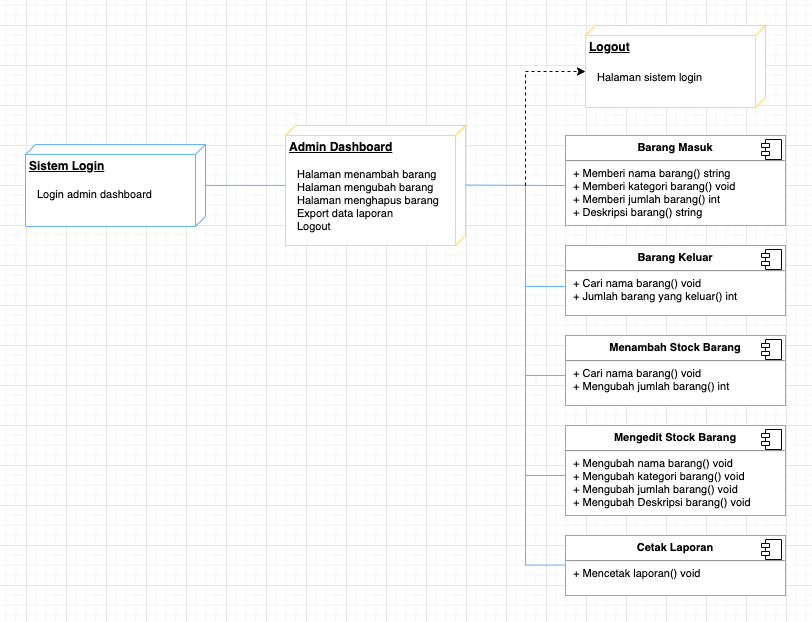

The diagram above was exported from draw.io. Its source (the exported page's mxGraphModel, read from the mxfile embedded in the PNG):
<mxGraphModel dx="1114" dy="1649" grid="1" gridSize="10" guides="1" tooltips="1" connect="1" arrows="1" fold="1" page="1" pageScale="1" pageWidth="850" pageHeight="1100" math="0" shadow="0">
  <root>
    <mxCell id="0" />
    <mxCell id="1" parent="0" />
    <mxCell id="UjMBbek8PICTlfifGgwV-5" value="&lt;b&gt;Sistem Login&lt;/b&gt;" style="verticalAlign=top;align=left;spacingTop=8;spacingLeft=2;spacingRight=12;shape=cube;size=10;direction=south;fontStyle=4;html=1;strokeColor=#66B2FF;" vertex="1" parent="1">
      <mxGeometry x="40" y="319" width="180" height="82" as="geometry" />
    </mxCell>
    <mxCell id="UjMBbek8PICTlfifGgwV-9" value="&lt;b&gt;Admin Dashboard&lt;/b&gt;" style="verticalAlign=top;align=left;spacingTop=8;spacingLeft=2;spacingRight=12;shape=cube;size=10;direction=south;fontStyle=4;html=1;strokeColor=#FFD966;" vertex="1" parent="1">
      <mxGeometry x="300" y="300" width="180" height="120" as="geometry" />
    </mxCell>
    <mxCell id="UjMBbek8PICTlfifGgwV-11" value="Halaman menambah barang&lt;br style=&quot;font-size: 11px&quot;&gt;Halaman mengubah barang&lt;br style=&quot;font-size: 11px&quot;&gt;Halaman menghapus barang&lt;br style=&quot;font-size: 11px&quot;&gt;Export data laporan&lt;br style=&quot;font-size: 11px&quot;&gt;Logout" style="text;html=1;strokeColor=none;fillColor=none;align=left;verticalAlign=middle;whiteSpace=wrap;rounded=0;fontSize=11;" vertex="1" parent="1">
      <mxGeometry x="310" y="340" width="150" height="70" as="geometry" />
    </mxCell>
    <mxCell id="UjMBbek8PICTlfifGgwV-13" value="&lt;p style=&quot;margin: 6px 0px 0px ; text-align: center ; font-size: 11px&quot;&gt;&lt;b style=&quot;font-size: 11px&quot;&gt;&lt;font style=&quot;font-size: 11px&quot;&gt;Barang Masuk&lt;/font&gt;&lt;/b&gt;&lt;/p&gt;&lt;hr style=&quot;font-size: 11px&quot;&gt;&lt;p style=&quot;margin: 0px 0px 0px 8px ; font-size: 11px&quot;&gt;+ Memberi nama barang() string&lt;/p&gt;&lt;p style=&quot;margin: 0px 0px 0px 8px ; font-size: 11px&quot;&gt;+ Memberi kategori barang() void&lt;br style=&quot;font-size: 11px&quot;&gt;+ Memberi jumlah barang() int&lt;/p&gt;&lt;p style=&quot;margin: 0px 0px 0px 8px ; font-size: 11px&quot;&gt;+ Deskripsi barang() string&lt;/p&gt;" style="align=left;overflow=fill;html=1;dropTarget=0;fontSize=11;strokeColor=#66B2FF;" vertex="1" parent="1">
      <mxGeometry x="580" y="310" width="220" height="90" as="geometry" />
    </mxCell>
    <mxCell id="UjMBbek8PICTlfifGgwV-14" value="" style="shape=component;jettyWidth=8;jettyHeight=4;fontSize=11;align=left;" vertex="1" parent="UjMBbek8PICTlfifGgwV-13">
      <mxGeometry x="1" width="20" height="20" relative="1" as="geometry">
        <mxPoint x="-24" y="4" as="offset" />
      </mxGeometry>
    </mxCell>
    <mxCell id="UjMBbek8PICTlfifGgwV-15" value="&lt;p style=&quot;margin: 6px 0px 0px ; text-align: center ; font-size: 11px&quot;&gt;&lt;b style=&quot;font-size: 11px&quot;&gt;&lt;font style=&quot;font-size: 11px&quot;&gt;Barang Keluar&lt;/font&gt;&lt;/b&gt;&lt;/p&gt;&lt;hr style=&quot;font-size: 11px&quot;&gt;&lt;p style=&quot;margin: 0px 0px 0px 8px ; font-size: 11px&quot;&gt;+ Cari nama barang() void&lt;br style=&quot;font-size: 11px&quot;&gt;+ Jumlah barang yang keluar() int&lt;/p&gt;" style="align=left;overflow=fill;html=1;dropTarget=0;fontSize=11;strokeColor=#66B2FF;" vertex="1" parent="1">
      <mxGeometry x="580" y="420" width="220" height="70" as="geometry" />
    </mxCell>
    <mxCell id="UjMBbek8PICTlfifGgwV-16" value="" style="shape=component;jettyWidth=8;jettyHeight=4;fontSize=11;align=left;" vertex="1" parent="UjMBbek8PICTlfifGgwV-15">
      <mxGeometry x="1" width="20" height="20" relative="1" as="geometry">
        <mxPoint x="-24" y="4" as="offset" />
      </mxGeometry>
    </mxCell>
    <mxCell id="UjMBbek8PICTlfifGgwV-17" value="&lt;p style=&quot;margin: 6px 0px 0px ; text-align: center ; font-size: 11px&quot;&gt;&lt;b style=&quot;font-size: 11px&quot;&gt;&lt;font style=&quot;font-size: 11px&quot;&gt;Menambah Stock Barang&lt;/font&gt;&lt;/b&gt;&lt;/p&gt;&lt;hr style=&quot;font-size: 11px&quot;&gt;&lt;p style=&quot;margin: 0px 0px 0px 8px ; font-size: 11px&quot;&gt;+ Cari nama barang() void&lt;br style=&quot;font-size: 11px&quot;&gt;+ Mengubah jumlah barang() int&lt;/p&gt;" style="align=left;overflow=fill;html=1;dropTarget=0;fontSize=11;strokeColor=#66B2FF;" vertex="1" parent="1">
      <mxGeometry x="580" y="510" width="220" height="70" as="geometry" />
    </mxCell>
    <mxCell id="UjMBbek8PICTlfifGgwV-18" value="" style="shape=component;jettyWidth=8;jettyHeight=4;fontSize=11;align=left;" vertex="1" parent="UjMBbek8PICTlfifGgwV-17">
      <mxGeometry x="1" width="20" height="20" relative="1" as="geometry">
        <mxPoint x="-24" y="4" as="offset" />
      </mxGeometry>
    </mxCell>
    <mxCell id="UjMBbek8PICTlfifGgwV-19" value="&lt;p style=&quot;margin: 6px 0px 0px ; text-align: center ; font-size: 11px&quot;&gt;&lt;b style=&quot;font-size: 11px&quot;&gt;&lt;font style=&quot;font-size: 11px&quot;&gt;Mengedit Stock Barang&lt;/font&gt;&lt;/b&gt;&lt;/p&gt;&lt;hr style=&quot;font-size: 11px&quot;&gt;&lt;p style=&quot;margin: 0px 0px 0px 8px ; font-size: 11px&quot;&gt;+ Mengubah nama barang() void&lt;/p&gt;&lt;p style=&quot;margin: 0px 0px 0px 8px ; font-size: 11px&quot;&gt;+ Mengubah kategori barang() void&lt;br style=&quot;font-size: 11px&quot;&gt;+ Mengubah jumlah barang() void&lt;/p&gt;&lt;p style=&quot;margin: 0px 0px 0px 8px ; font-size: 11px&quot;&gt;+ Mengubah Deskripsi barang() void&lt;/p&gt;" style="align=left;overflow=fill;html=1;dropTarget=0;fontSize=11;strokeColor=#66B2FF;" vertex="1" parent="1">
      <mxGeometry x="580" y="600" width="220" height="90" as="geometry" />
    </mxCell>
    <mxCell id="UjMBbek8PICTlfifGgwV-20" value="" style="shape=component;jettyWidth=8;jettyHeight=4;fontSize=11;align=left;" vertex="1" parent="UjMBbek8PICTlfifGgwV-19">
      <mxGeometry x="1" width="20" height="20" relative="1" as="geometry">
        <mxPoint x="-24" y="4" as="offset" />
      </mxGeometry>
    </mxCell>
    <mxCell id="UjMBbek8PICTlfifGgwV-21" value="&lt;p style=&quot;margin: 6px 0px 0px ; text-align: center ; font-size: 11px&quot;&gt;&lt;b style=&quot;font-size: 11px&quot;&gt;&lt;font style=&quot;font-size: 11px&quot;&gt;Cetak Laporan&lt;/font&gt;&lt;/b&gt;&lt;/p&gt;&lt;hr style=&quot;font-size: 11px&quot;&gt;&lt;p style=&quot;margin: 0px 0px 0px 8px ; font-size: 11px&quot;&gt;+ Mencetak laporan() void&lt;br&gt;&lt;/p&gt;" style="align=left;overflow=fill;html=1;dropTarget=0;fontSize=11;strokeColor=#66B2FF;" vertex="1" parent="1">
      <mxGeometry x="580" y="710" width="220" height="60" as="geometry" />
    </mxCell>
    <mxCell id="UjMBbek8PICTlfifGgwV-22" value="" style="shape=component;jettyWidth=8;jettyHeight=4;fontSize=11;align=left;" vertex="1" parent="UjMBbek8PICTlfifGgwV-21">
      <mxGeometry x="1" width="20" height="20" relative="1" as="geometry">
        <mxPoint x="-24" y="4" as="offset" />
      </mxGeometry>
    </mxCell>
    <mxCell id="UjMBbek8PICTlfifGgwV-26" value="Login admin dashboard" style="text;html=1;strokeColor=none;fillColor=none;align=left;verticalAlign=middle;whiteSpace=wrap;rounded=0;fontSize=11;" vertex="1" parent="1">
      <mxGeometry x="50" y="359" width="150" height="20" as="geometry" />
    </mxCell>
    <mxCell id="UjMBbek8PICTlfifGgwV-27" value="&lt;b&gt;Logout&lt;/b&gt;" style="verticalAlign=top;align=left;spacingTop=8;spacingLeft=2;spacingRight=12;shape=cube;size=10;direction=south;fontStyle=4;html=1;labelBorderColor=none;fillColor=default;strokeColor=#FFD966;" vertex="1" parent="1">
      <mxGeometry x="600" y="200" width="180" height="82" as="geometry" />
    </mxCell>
    <mxCell id="UjMBbek8PICTlfifGgwV-28" value="Halaman sistem login" style="text;html=1;strokeColor=none;fillColor=none;align=left;verticalAlign=middle;whiteSpace=wrap;rounded=0;fontSize=11;" vertex="1" parent="1">
      <mxGeometry x="610" y="242" width="150" height="20" as="geometry" />
    </mxCell>
    <mxCell id="UjMBbek8PICTlfifGgwV-30" value="" style="endArrow=none;html=1;rounded=0;fontSize=11;exitX=0.499;exitY=0.002;exitDx=0;exitDy=0;exitPerimeter=0;strokeColor=#66B2FF;" edge="1" parent="1" source="UjMBbek8PICTlfifGgwV-5">
      <mxGeometry width="50" height="50" relative="1" as="geometry">
        <mxPoint x="260" y="359.9" as="sourcePoint" />
        <mxPoint x="300" y="359.9" as="targetPoint" />
      </mxGeometry>
    </mxCell>
    <mxCell id="UjMBbek8PICTlfifGgwV-33" value="" style="endArrow=none;html=1;rounded=0;fontSize=11;exitX=0.496;exitY=0;exitDx=0;exitDy=0;exitPerimeter=0;entryX=-0.001;entryY=0.556;entryDx=0;entryDy=0;entryPerimeter=0;strokeColor=#66B2FF;" edge="1" parent="1" source="UjMBbek8PICTlfifGgwV-9" target="UjMBbek8PICTlfifGgwV-13">
      <mxGeometry width="50" height="50" relative="1" as="geometry">
        <mxPoint x="480.0000000000001" y="359.5179999999999" as="sourcePoint" />
        <mxPoint x="540" y="360" as="targetPoint" />
      </mxGeometry>
    </mxCell>
    <mxCell id="UjMBbek8PICTlfifGgwV-35" value="" style="endArrow=none;html=1;rounded=0;fontSize=11;strokeColor=#66B2FF;" edge="1" parent="1">
      <mxGeometry width="50" height="50" relative="1" as="geometry">
        <mxPoint x="540" y="740" as="sourcePoint" />
        <mxPoint x="540" y="360" as="targetPoint" />
      </mxGeometry>
    </mxCell>
    <mxCell id="UjMBbek8PICTlfifGgwV-38" value="" style="endArrow=none;html=1;rounded=0;fontSize=11;entryX=0.001;entryY=0.586;entryDx=0;entryDy=0;entryPerimeter=0;strokeColor=#66B2FF;" edge="1" parent="1" target="UjMBbek8PICTlfifGgwV-15">
      <mxGeometry width="50" height="50" relative="1" as="geometry">
        <mxPoint x="540" y="461" as="sourcePoint" />
        <mxPoint x="579.78" y="460.52" as="targetPoint" />
      </mxGeometry>
    </mxCell>
    <mxCell id="UjMBbek8PICTlfifGgwV-39" value="" style="endArrow=none;html=1;rounded=0;fontSize=11;entryX=0.001;entryY=0.586;entryDx=0;entryDy=0;entryPerimeter=0;strokeColor=#66B2FF;" edge="1" parent="1">
      <mxGeometry width="50" height="50" relative="1" as="geometry">
        <mxPoint x="539.78" y="550" as="sourcePoint" />
        <mxPoint x="580" y="550.02" as="targetPoint" />
      </mxGeometry>
    </mxCell>
    <mxCell id="UjMBbek8PICTlfifGgwV-40" value="" style="endArrow=none;html=1;rounded=0;fontSize=11;entryX=0.001;entryY=0.586;entryDx=0;entryDy=0;entryPerimeter=0;strokeColor=#66B2FF;" edge="1" parent="1">
      <mxGeometry width="50" height="50" relative="1" as="geometry">
        <mxPoint x="539.78" y="650" as="sourcePoint" />
        <mxPoint x="580" y="650.02" as="targetPoint" />
      </mxGeometry>
    </mxCell>
    <mxCell id="UjMBbek8PICTlfifGgwV-41" value="" style="endArrow=none;html=1;rounded=0;fontSize=11;entryX=0.001;entryY=0.586;entryDx=0;entryDy=0;entryPerimeter=0;strokeColor=#66B2FF;" edge="1" parent="1">
      <mxGeometry width="50" height="50" relative="1" as="geometry">
        <mxPoint x="539.78" y="739.58" as="sourcePoint" />
        <mxPoint x="580" y="739.6" as="targetPoint" />
      </mxGeometry>
    </mxCell>
    <mxCell id="UjMBbek8PICTlfifGgwV-42" value="" style="dashed=1;endArrow=classic;html=1;rounded=0;fontSize=11;entryX=0;entryY=0;entryDx=46;entryDy=180;entryPerimeter=0;" edge="1" parent="1" target="UjMBbek8PICTlfifGgwV-27">
      <mxGeometry width="50" height="50" relative="1" as="geometry">
        <mxPoint x="540" y="360" as="sourcePoint" />
        <mxPoint x="440" y="240" as="targetPoint" />
        <Array as="points">
          <mxPoint x="540" y="246" />
        </Array>
      </mxGeometry>
    </mxCell>
  </root>
</mxGraphModel>